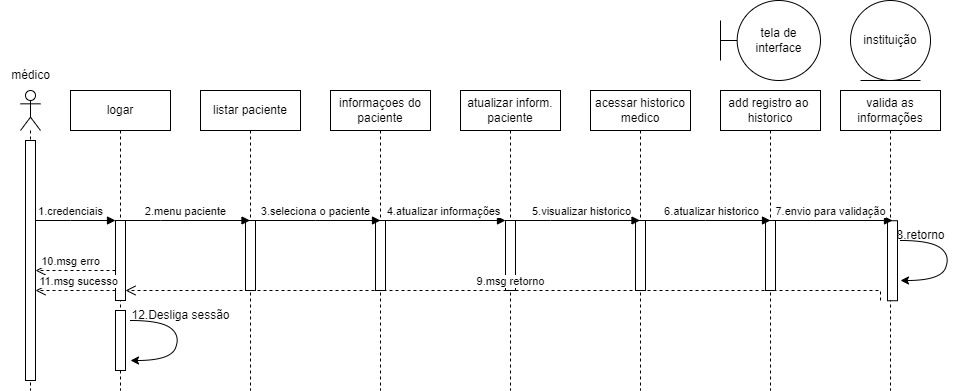

The diagram above was exported from draw.io. Its source (the exported page's mxGraphModel, read from the mxfile embedded in the PNG):
<mxGraphModel dx="880" dy="444" grid="1" gridSize="10" guides="1" tooltips="1" connect="1" arrows="1" fold="1" page="1" pageScale="1" pageWidth="1654" pageHeight="2336" math="0" shadow="0">
  <root>
    <mxCell id="0" />
    <mxCell id="1" parent="0" />
    <mxCell id="t9AfbnQtfpFPkKWFSSn6-8" value="tela de interface" style="shape=umlBoundary;whiteSpace=wrap;html=1;" parent="1" vertex="1">
      <mxGeometry x="730" y="30" width="100" height="80" as="geometry" />
    </mxCell>
    <mxCell id="t9AfbnQtfpFPkKWFSSn6-9" value="atualizar inform.&lt;br&gt;paciente" style="shape=umlLifeline;perimeter=lifelinePerimeter;whiteSpace=wrap;html=1;container=1;dropTarget=0;collapsible=0;recursiveResize=0;outlineConnect=0;portConstraint=eastwest;newEdgeStyle={&quot;edgeStyle&quot;:&quot;elbowEdgeStyle&quot;,&quot;elbow&quot;:&quot;vertical&quot;,&quot;curved&quot;:0,&quot;rounded&quot;:0};" parent="1" vertex="1">
      <mxGeometry x="470" y="120" width="100" height="300" as="geometry" />
    </mxCell>
    <mxCell id="t9AfbnQtfpFPkKWFSSn6-31" value="" style="html=1;points=[];perimeter=orthogonalPerimeter;outlineConnect=0;targetShapes=umlLifeline;portConstraint=eastwest;newEdgeStyle={&quot;edgeStyle&quot;:&quot;elbowEdgeStyle&quot;,&quot;elbow&quot;:&quot;vertical&quot;,&quot;curved&quot;:0,&quot;rounded&quot;:0};" parent="t9AfbnQtfpFPkKWFSSn6-9" vertex="1">
      <mxGeometry x="45" y="130" width="10" height="70" as="geometry" />
    </mxCell>
    <mxCell id="t9AfbnQtfpFPkKWFSSn6-10" value="acessar historico&lt;br&gt;medico" style="shape=umlLifeline;perimeter=lifelinePerimeter;whiteSpace=wrap;html=1;container=1;dropTarget=0;collapsible=0;recursiveResize=0;outlineConnect=0;portConstraint=eastwest;newEdgeStyle={&quot;edgeStyle&quot;:&quot;elbowEdgeStyle&quot;,&quot;elbow&quot;:&quot;vertical&quot;,&quot;curved&quot;:0,&quot;rounded&quot;:0};" parent="1" vertex="1">
      <mxGeometry x="600" y="120" width="100" height="300" as="geometry" />
    </mxCell>
    <mxCell id="t9AfbnQtfpFPkKWFSSn6-34" value="" style="html=1;points=[];perimeter=orthogonalPerimeter;outlineConnect=0;targetShapes=umlLifeline;portConstraint=eastwest;newEdgeStyle={&quot;edgeStyle&quot;:&quot;elbowEdgeStyle&quot;,&quot;elbow&quot;:&quot;vertical&quot;,&quot;curved&quot;:0,&quot;rounded&quot;:0};" parent="t9AfbnQtfpFPkKWFSSn6-10" vertex="1">
      <mxGeometry x="45" y="130" width="10" height="70" as="geometry" />
    </mxCell>
    <mxCell id="t9AfbnQtfpFPkKWFSSn6-11" value="informaçoes do&lt;br&gt;paciente" style="shape=umlLifeline;perimeter=lifelinePerimeter;whiteSpace=wrap;html=1;container=1;dropTarget=0;collapsible=0;recursiveResize=0;outlineConnect=0;portConstraint=eastwest;newEdgeStyle={&quot;edgeStyle&quot;:&quot;elbowEdgeStyle&quot;,&quot;elbow&quot;:&quot;vertical&quot;,&quot;curved&quot;:0,&quot;rounded&quot;:0};" parent="1" vertex="1">
      <mxGeometry x="340" y="120" width="100" height="300" as="geometry" />
    </mxCell>
    <mxCell id="t9AfbnQtfpFPkKWFSSn6-30" value="" style="html=1;points=[];perimeter=orthogonalPerimeter;outlineConnect=0;targetShapes=umlLifeline;portConstraint=eastwest;newEdgeStyle={&quot;edgeStyle&quot;:&quot;elbowEdgeStyle&quot;,&quot;elbow&quot;:&quot;vertical&quot;,&quot;curved&quot;:0,&quot;rounded&quot;:0};" parent="t9AfbnQtfpFPkKWFSSn6-11" vertex="1">
      <mxGeometry x="45" y="130" width="10" height="70" as="geometry" />
    </mxCell>
    <mxCell id="t9AfbnQtfpFPkKWFSSn6-12" value="listar paciente" style="shape=umlLifeline;perimeter=lifelinePerimeter;whiteSpace=wrap;html=1;container=1;dropTarget=0;collapsible=0;recursiveResize=0;outlineConnect=0;portConstraint=eastwest;newEdgeStyle={&quot;edgeStyle&quot;:&quot;elbowEdgeStyle&quot;,&quot;elbow&quot;:&quot;vertical&quot;,&quot;curved&quot;:0,&quot;rounded&quot;:0};" parent="1" vertex="1">
      <mxGeometry x="210" y="120" width="100" height="300" as="geometry" />
    </mxCell>
    <mxCell id="t9AfbnQtfpFPkKWFSSn6-26" value="" style="html=1;points=[];perimeter=orthogonalPerimeter;outlineConnect=0;targetShapes=umlLifeline;portConstraint=eastwest;newEdgeStyle={&quot;edgeStyle&quot;:&quot;elbowEdgeStyle&quot;,&quot;elbow&quot;:&quot;vertical&quot;,&quot;curved&quot;:0,&quot;rounded&quot;:0};" parent="t9AfbnQtfpFPkKWFSSn6-12" vertex="1">
      <mxGeometry x="45" y="130" width="10" height="70" as="geometry" />
    </mxCell>
    <mxCell id="t9AfbnQtfpFPkKWFSSn6-13" value="logar" style="shape=umlLifeline;perimeter=lifelinePerimeter;whiteSpace=wrap;html=1;container=1;dropTarget=0;collapsible=0;recursiveResize=0;outlineConnect=0;portConstraint=eastwest;newEdgeStyle={&quot;edgeStyle&quot;:&quot;elbowEdgeStyle&quot;,&quot;elbow&quot;:&quot;vertical&quot;,&quot;curved&quot;:0,&quot;rounded&quot;:0};size=40;" parent="1" vertex="1">
      <mxGeometry x="80" y="120" width="100" height="300" as="geometry" />
    </mxCell>
    <mxCell id="t9AfbnQtfpFPkKWFSSn6-23" value="" style="html=1;points=[];perimeter=orthogonalPerimeter;outlineConnect=0;targetShapes=umlLifeline;portConstraint=eastwest;newEdgeStyle={&quot;edgeStyle&quot;:&quot;elbowEdgeStyle&quot;,&quot;elbow&quot;:&quot;vertical&quot;,&quot;curved&quot;:0,&quot;rounded&quot;:0};" parent="t9AfbnQtfpFPkKWFSSn6-13" vertex="1">
      <mxGeometry x="45" y="130" width="10" height="80" as="geometry" />
    </mxCell>
    <mxCell id="t9AfbnQtfpFPkKWFSSn6-49" value="" style="html=1;points=[];perimeter=orthogonalPerimeter;outlineConnect=0;targetShapes=umlLifeline;portConstraint=eastwest;newEdgeStyle={&quot;edgeStyle&quot;:&quot;elbowEdgeStyle&quot;,&quot;elbow&quot;:&quot;vertical&quot;,&quot;curved&quot;:0,&quot;rounded&quot;:0};" parent="t9AfbnQtfpFPkKWFSSn6-13" vertex="1">
      <mxGeometry x="45" y="220" width="10" height="60" as="geometry" />
    </mxCell>
    <mxCell id="t9AfbnQtfpFPkKWFSSn6-14" value="add registro ao&amp;nbsp;&lt;br&gt;historico" style="shape=umlLifeline;perimeter=lifelinePerimeter;whiteSpace=wrap;html=1;container=1;dropTarget=0;collapsible=0;recursiveResize=0;outlineConnect=0;portConstraint=eastwest;newEdgeStyle={&quot;edgeStyle&quot;:&quot;elbowEdgeStyle&quot;,&quot;elbow&quot;:&quot;vertical&quot;,&quot;curved&quot;:0,&quot;rounded&quot;:0};" parent="1" vertex="1">
      <mxGeometry x="730" y="120" width="100" height="300" as="geometry" />
    </mxCell>
    <mxCell id="t9AfbnQtfpFPkKWFSSn6-36" value="" style="html=1;points=[];perimeter=orthogonalPerimeter;outlineConnect=0;targetShapes=umlLifeline;portConstraint=eastwest;newEdgeStyle={&quot;edgeStyle&quot;:&quot;elbowEdgeStyle&quot;,&quot;elbow&quot;:&quot;vertical&quot;,&quot;curved&quot;:0,&quot;rounded&quot;:0};" parent="t9AfbnQtfpFPkKWFSSn6-14" vertex="1">
      <mxGeometry x="45" y="130" width="10" height="70" as="geometry" />
    </mxCell>
    <mxCell id="t9AfbnQtfpFPkKWFSSn6-15" value="" style="shape=umlLifeline;perimeter=lifelinePerimeter;whiteSpace=wrap;html=1;container=1;dropTarget=0;collapsible=0;recursiveResize=0;outlineConnect=0;portConstraint=eastwest;newEdgeStyle={&quot;edgeStyle&quot;:&quot;elbowEdgeStyle&quot;,&quot;elbow&quot;:&quot;vertical&quot;,&quot;curved&quot;:0,&quot;rounded&quot;:0};participant=umlActor;" parent="1" vertex="1">
      <mxGeometry x="30" y="120" width="20" height="300" as="geometry" />
    </mxCell>
    <mxCell id="t9AfbnQtfpFPkKWFSSn6-22" value="" style="html=1;points=[];perimeter=orthogonalPerimeter;outlineConnect=0;targetShapes=umlLifeline;portConstraint=eastwest;newEdgeStyle={&quot;edgeStyle&quot;:&quot;elbowEdgeStyle&quot;,&quot;elbow&quot;:&quot;vertical&quot;,&quot;curved&quot;:0,&quot;rounded&quot;:0};" parent="t9AfbnQtfpFPkKWFSSn6-15" vertex="1">
      <mxGeometry x="5" y="50" width="10" height="240" as="geometry" />
    </mxCell>
    <mxCell id="t9AfbnQtfpFPkKWFSSn6-16" value="médico" style="text;html=1;align=center;verticalAlign=middle;resizable=0;points=[];autosize=1;strokeColor=none;fillColor=none;" parent="1" vertex="1">
      <mxGeometry x="10" y="90" width="60" height="30" as="geometry" />
    </mxCell>
    <mxCell id="t9AfbnQtfpFPkKWFSSn6-24" value="2.menu paciente" style="html=1;verticalAlign=bottom;endArrow=block;edgeStyle=elbowEdgeStyle;elbow=vertical;curved=0;rounded=0;" parent="1" target="t9AfbnQtfpFPkKWFSSn6-12" edge="1">
      <mxGeometry x="-0.0025" width="80" relative="1" as="geometry">
        <mxPoint x="130" y="250" as="sourcePoint" />
        <mxPoint x="210" y="250" as="targetPoint" />
        <mxPoint as="offset" />
      </mxGeometry>
    </mxCell>
    <mxCell id="t9AfbnQtfpFPkKWFSSn6-28" value="3.seleciona o paciente" style="html=1;verticalAlign=bottom;endArrow=block;edgeStyle=elbowEdgeStyle;elbow=vertical;curved=0;rounded=0;" parent="1" edge="1">
      <mxGeometry width="80" relative="1" as="geometry">
        <mxPoint x="260" y="250" as="sourcePoint" />
        <mxPoint x="390" y="250" as="targetPoint" />
        <mxPoint as="offset" />
      </mxGeometry>
    </mxCell>
    <mxCell id="t9AfbnQtfpFPkKWFSSn6-29" value="1.credenciais" style="html=1;verticalAlign=bottom;endArrow=block;edgeStyle=elbowEdgeStyle;elbow=vertical;curved=0;rounded=0;" parent="1" source="t9AfbnQtfpFPkKWFSSn6-22" target="t9AfbnQtfpFPkKWFSSn6-23" edge="1">
      <mxGeometry x="-0.125" width="80" relative="1" as="geometry">
        <mxPoint x="50" y="270" as="sourcePoint" />
        <mxPoint x="120" y="269.41" as="targetPoint" />
        <mxPoint as="offset" />
        <Array as="points">
          <mxPoint x="80" y="250" />
        </Array>
      </mxGeometry>
    </mxCell>
    <mxCell id="t9AfbnQtfpFPkKWFSSn6-32" value="4.atualizar informações" style="html=1;verticalAlign=bottom;endArrow=block;edgeStyle=elbowEdgeStyle;elbow=vertical;curved=0;rounded=0;" parent="1" target="t9AfbnQtfpFPkKWFSSn6-31" edge="1">
      <mxGeometry width="80" relative="1" as="geometry">
        <mxPoint x="390" y="250" as="sourcePoint" />
        <mxPoint x="510" y="250" as="targetPoint" />
        <mxPoint as="offset" />
      </mxGeometry>
    </mxCell>
    <mxCell id="t9AfbnQtfpFPkKWFSSn6-33" value="5.visualizar historico" style="html=1;verticalAlign=bottom;endArrow=block;edgeStyle=elbowEdgeStyle;elbow=vertical;curved=0;rounded=0;" parent="1" target="t9AfbnQtfpFPkKWFSSn6-10" edge="1">
      <mxGeometry x="0.0905" width="80" relative="1" as="geometry">
        <mxPoint x="520" y="250" as="sourcePoint" />
        <mxPoint x="630" y="250" as="targetPoint" />
        <mxPoint as="offset" />
      </mxGeometry>
    </mxCell>
    <mxCell id="t9AfbnQtfpFPkKWFSSn6-35" value="6.atualizar historico" style="html=1;verticalAlign=bottom;endArrow=block;edgeStyle=elbowEdgeStyle;elbow=vertical;curved=0;rounded=0;" parent="1" edge="1">
      <mxGeometry x="0.0905" width="80" relative="1" as="geometry">
        <mxPoint x="650" y="250" as="sourcePoint" />
        <mxPoint x="780" y="250" as="targetPoint" />
        <mxPoint as="offset" />
      </mxGeometry>
    </mxCell>
    <mxCell id="t9AfbnQtfpFPkKWFSSn6-41" value="10.msg erro" style="html=1;verticalAlign=bottom;endArrow=open;dashed=1;endSize=8;edgeStyle=elbowEdgeStyle;elbow=vertical;curved=0;rounded=0;" parent="1" source="t9AfbnQtfpFPkKWFSSn6-23" target="t9AfbnQtfpFPkKWFSSn6-22" edge="1">
      <mxGeometry x="0.125" relative="1" as="geometry">
        <mxPoint x="120" y="320.48" as="sourcePoint" />
        <mxPoint x="60" y="330" as="targetPoint" />
        <Array as="points">
          <mxPoint x="80" y="300" />
          <mxPoint x="110" y="280" />
          <mxPoint x="85" y="320" />
        </Array>
        <mxPoint as="offset" />
      </mxGeometry>
    </mxCell>
    <mxCell id="t9AfbnQtfpFPkKWFSSn6-42" value="valida as informações" style="shape=umlLifeline;perimeter=lifelinePerimeter;whiteSpace=wrap;html=1;container=1;dropTarget=0;collapsible=0;recursiveResize=0;outlineConnect=0;portConstraint=eastwest;newEdgeStyle={&quot;edgeStyle&quot;:&quot;elbowEdgeStyle&quot;,&quot;elbow&quot;:&quot;vertical&quot;,&quot;curved&quot;:0,&quot;rounded&quot;:0};" parent="1" vertex="1">
      <mxGeometry x="850" y="120" width="100" height="300" as="geometry" />
    </mxCell>
    <mxCell id="t9AfbnQtfpFPkKWFSSn6-44" value="" style="html=1;points=[];perimeter=orthogonalPerimeter;outlineConnect=0;targetShapes=umlLifeline;portConstraint=eastwest;newEdgeStyle={&quot;edgeStyle&quot;:&quot;elbowEdgeStyle&quot;,&quot;elbow&quot;:&quot;vertical&quot;,&quot;curved&quot;:0,&quot;rounded&quot;:0};" parent="t9AfbnQtfpFPkKWFSSn6-42" vertex="1">
      <mxGeometry x="47" y="130.24" width="10" height="80" as="geometry" />
    </mxCell>
    <mxCell id="t9AfbnQtfpFPkKWFSSn6-43" value="instituição" style="ellipse;shape=umlEntity;whiteSpace=wrap;html=1;" parent="1" vertex="1">
      <mxGeometry x="860" y="30" width="80" height="80" as="geometry" />
    </mxCell>
    <mxCell id="t9AfbnQtfpFPkKWFSSn6-45" value="7.envio para validação" style="html=1;verticalAlign=bottom;endArrow=block;edgeStyle=elbowEdgeStyle;elbow=vertical;curved=0;rounded=0;" parent="1" source="t9AfbnQtfpFPkKWFSSn6-36" target="t9AfbnQtfpFPkKWFSSn6-44" edge="1">
      <mxGeometry x="-0.0618" relative="1" as="geometry">
        <mxPoint x="827" y="250.24" as="sourcePoint" />
        <Array as="points">
          <mxPoint x="841" y="250" />
        </Array>
        <mxPoint as="offset" />
      </mxGeometry>
    </mxCell>
    <mxCell id="t9AfbnQtfpFPkKWFSSn6-47" value="" style="curved=1;endArrow=classic;html=1;rounded=0;" parent="1" edge="1">
      <mxGeometry width="50" height="50" relative="1" as="geometry">
        <mxPoint x="140" y="350" as="sourcePoint" />
        <mxPoint x="140" y="390" as="targetPoint" />
        <Array as="points">
          <mxPoint x="170" y="350" />
          <mxPoint x="190" y="365" />
          <mxPoint x="180" y="390" />
        </Array>
      </mxGeometry>
    </mxCell>
    <mxCell id="t9AfbnQtfpFPkKWFSSn6-48" value="8.retorno" style="text;html=1;align=center;verticalAlign=middle;resizable=0;points=[];autosize=1;strokeColor=none;fillColor=none;" parent="1" vertex="1">
      <mxGeometry x="895" y="250" width="70" height="30" as="geometry" />
    </mxCell>
    <mxCell id="t9AfbnQtfpFPkKWFSSn6-50" value="9.msg retorno" style="html=1;verticalAlign=bottom;endArrow=open;dashed=1;endSize=8;edgeStyle=elbowEdgeStyle;elbow=vertical;curved=0;rounded=0;" parent="1" target="t9AfbnQtfpFPkKWFSSn6-23" edge="1">
      <mxGeometry x="-0.0065" relative="1" as="geometry">
        <mxPoint x="890" y="330" as="sourcePoint" />
        <mxPoint x="810" y="330" as="targetPoint" />
        <Array as="points">
          <mxPoint x="540" y="320" />
        </Array>
        <mxPoint as="offset" />
      </mxGeometry>
    </mxCell>
    <mxCell id="t9AfbnQtfpFPkKWFSSn6-51" value="" style="curved=1;endArrow=classic;html=1;rounded=0;" parent="1" edge="1">
      <mxGeometry width="50" height="50" relative="1" as="geometry">
        <mxPoint x="910" y="270" as="sourcePoint" />
        <mxPoint x="910" y="310" as="targetPoint" />
        <Array as="points">
          <mxPoint x="940" y="270" />
          <mxPoint x="960" y="285" />
          <mxPoint x="950" y="310" />
        </Array>
      </mxGeometry>
    </mxCell>
    <mxCell id="t9AfbnQtfpFPkKWFSSn6-53" value="12.Desliga sessão" style="text;html=1;align=center;verticalAlign=middle;resizable=0;points=[];autosize=1;strokeColor=none;fillColor=none;" parent="1" vertex="1">
      <mxGeometry x="130" y="330" width="120" height="30" as="geometry" />
    </mxCell>
    <mxCell id="t9AfbnQtfpFPkKWFSSn6-54" value="11.msg sucesso" style="html=1;verticalAlign=bottom;endArrow=open;dashed=1;endSize=8;edgeStyle=elbowEdgeStyle;elbow=vertical;curved=0;rounded=0;" parent="1" source="t9AfbnQtfpFPkKWFSSn6-23" target="t9AfbnQtfpFPkKWFSSn6-22" edge="1">
      <mxGeometry x="-0.0651" relative="1" as="geometry">
        <mxPoint x="120" y="300" as="sourcePoint" />
        <mxPoint x="50" y="280" as="targetPoint" />
        <Array as="points">
          <mxPoint x="90" y="320" />
          <mxPoint x="70" y="300" />
          <mxPoint x="90" y="280" />
          <mxPoint x="90" y="180" />
          <mxPoint x="100" y="170" />
        </Array>
        <mxPoint as="offset" />
      </mxGeometry>
    </mxCell>
  </root>
</mxGraphModel>